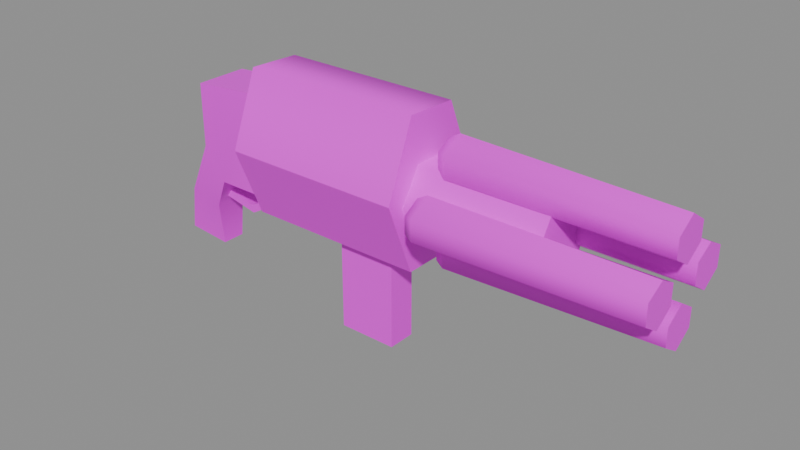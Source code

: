 # Source: g_nail2.blend  (saved by Blender 5.2.45; exported with 4.5.12 LTS)
import bpy
from mathutils import Matrix  # noqa: F401  (used for matrix-valued properties, if any)

bpy.ops.wm.read_factory_settings(use_empty=True)
scene = bpy.context.scene
scene.name = 'Scene'

# ---- collections
col_anchors = bpy.data.collections.new('anchors'); scene.collection.children.link(col_anchors)

# ---- images (referenced by path relative to the original .blend; pixels are not part of the script)
import os
ASSET_DIR = os.environ.get("B2B_ASSET_DIR", "")  # directory of the original .blend (textures are referenced by path, not embedded)
HERE = os.path.dirname(os.path.abspath(__file__))  # packed textures are extracted next to this script under _unpacked/

def load_image(name, relpath, width, height, colorspace="sRGB"):
    """Load a texture the original file referenced (path relative to the .blend, or extracted next to this script)."""
    p = next((c for c in (os.path.join(HERE, relpath), os.path.join(ASSET_DIR, relpath)) if relpath and os.path.exists(c)), "")
    if p:
        img = bpy.data.images.load(p, check_existing=True)
        img.name = name
    else:  # same state as the original file: an image datablock whose file is absent (Cycles renders it pink)
        img = bpy.data.images.new(name, width, height)
        img.source = "FILE"
        img.filepath = "//" + (relpath or name)
    img.colorspace_settings.name = colorspace
    return img
img_g_nail2_skin0 = load_image('g_nail2_skin0', 'g_nail2_skin0.png', 1024, 1024, 'sRGB')

# ---- materials (node trees are filled in below, after node groups)
mat_g_nail2 = bpy.data.materials.new('g_nail2')

# ---- material node trees
mat_g_nail2.use_nodes = True; mat_g_nail2.node_tree.nodes.clear()
_N = mat_g_nail2.node_tree.nodes; _L = mat_g_nail2.node_tree.links
n0 = _N.new('ShaderNodeBsdfPrincipled'); n0.name = 'Principled BSDF'; n0.location = (-200, 100)
n0.inputs[10].default_value = 0.005
n1 = _N.new('ShaderNodeOutputMaterial'); n1.name = 'Material Output'; n1.location = (200, 100)
n2 = _N.new('ShaderNodeTexImage'); n2.name = 'Image Texture'; n2.location = (0, 0)
n2.image = img_g_nail2_skin0
n2.interpolation = 'Closest'
_L.new(n0.outputs[0], n1.inputs[0])
_L.new(n2.outputs[0], n0.inputs[0])
n1.is_active_output = True

# ---- meshes
me_g_nail2 = bpy.data.meshes.new('g_nail2')
me_g_nail2.from_pydata([(14.59, -1.296, 35.33), (4.416, -2.91, 32.74), (4.416, -1.296, 35.33), (14.59, -2.91, 32.74), (14.59, 1.258, 35.33), (4.416, 2.873, 32.74), (14.59, 2.873, 32.74), (4.416, 1.258, 35.33), (14.59, -1.296, 30.15), (4.416, -1.296, 30.15), (14.59, 1.258, 30.15), (4.416, 1.258, 30.15), (6.839, 1.558, 36.7), (6.031, -0.01878, 37.16), (6.031, 1.145, 36.55), (6.839, -0.01878, 37.61), (5.547, -0.01878, 35.78), (6.839, 1.558, 35.02), (6.031, 1.145, 35.18), (6.031, -0.01878, 34.57), (6.839, -0.01878, 34.11), (6.031, -1.183, 36.55), (6.031, -1.183, 35.18), (6.839, -1.596, 36.7), (6.031, 3.173, 34.11), (5.547, 3.173, 32.74), (6.031, 4.375, 33.35), (6.031, 3.173, 31.37), (6.031, 4.375, 32.13), (6.031, 2.009, 33.35), (6.031, 2.009, 32.13), (6.031, -3.211, 34.11), (5.547, -3.211, 32.74), (6.031, -2.047, 33.35), (6.839, -1.634, 31.98), (6.031, -3.211, 31.37), (6.839, -3.211, 30.91), (6.031, -2.047, 32.13), (6.031, -4.412, 33.35), (6.031, -4.412, 32.13), (6.839, -1.596, 28.78), (6.031, -0.01878, 28.17), (6.031, -1.183, 28.93), (6.839, -0.01878, 27.87), (5.547, -0.01878, 29.54), (6.839, -1.596, 30.3), (6.031, -1.183, 30.15), (6.031, -0.01878, 30.91), (6.839, -0.01878, 31.37), (6.031, 1.145, 28.93), (6.031, 1.145, 30.15), (-14.97, -1.258, 26.34), (-18.52, -0.92, 23.3), (-17.71, -1.258, 26.95), (-14.97, -0.92, 22.99), (-9.314, 4.15, 33.35), (4.578, 1.972, 27.87), (4.578, 4.15, 33.35), (-9.314, 1.972, 27.87), (4.578, -2.009, 27.87), (-9.314, -2.009, 27.87), (-13.19, -2.047, 29.08), (-9.314, 2.009, 29.08), (-13.19, 2.009, 29.08), (-9.314, -2.047, 29.08), (4.578, -4.187, 33.35), (-9.314, -4.187, 33.35), (-9.314, -2.047, 36.85), (-14.97, 2.009, 36.39), (-9.314, 2.009, 36.85), (-14.97, -2.047, 36.39), (-14.97, 2.009, 31.52), (4.578, -2.009, 38.83), (-9.314, -2.009, 38.83), (4.578, 1.972, 38.68), (-9.314, 1.972, 38.68), (-14.97, -2.047, 31.52), (-17.71, 1.22, 26.95), (-14.97, 1.22, 26.34), (-14.97, 0.8825, 22.99), (-18.52, 0.8825, 23.3), (-2.368, -1.108, 28.32), (-2.368, 1.07, 20.56), (-2.368, 1.07, 28.32), (-2.368, -1.108, 20.56), (2.155, 1.07, 20.56), (2.155, 1.07, 28.32), (2.155, -1.108, 20.56), (2.155, -1.108, 28.32), (-14.64, -0.6572, 27.1), (-11.74, 0.6196, 26.5), (-14.64, 0.6196, 27.1), (-11.74, -0.6572, 26.5), (-11.25, 0.6196, 27.41), (-9.96, 0.6196, 29.24), (-10.44, 0.6196, 29.24), (-10.93, 0.6196, 26.95), (-11.25, -0.6572, 27.41), (-10.44, -0.6572, 29.24), (-14.64, -0.6572, 27.71), (-11.9, -0.6572, 27.1), (6.839, -3.211, 34.57), (22.51, -4.3, 33.5), (6.839, -4.788, 33.5), (22.51, -2.873, 34.26), (6.839, 1.596, 31.98), (22.51, 2.835, 31.06), (6.839, 3.173, 30.91), (22.51, 1.446, 31.98), (22.51, -4.3, 31.98), (6.839, -4.788, 31.98), (6.839, -1.634, 33.5), (22.51, -1.483, 33.5), (6.839, 1.558, 28.78), (22.51, 1.408, 30.61), (6.839, 1.558, 30.3), (22.51, 1.408, 29.24), (6.839, 4.75, 33.5), (22.51, 2.835, 34.26), (6.839, 3.173, 34.57), (22.51, 4.262, 33.5), (22.51, 1.408, 36.24), (22.51, -1.446, 36.24), (22.51, -0.01878, 37.16), (22.51, -1.446, 34.87), (22.51, -0.01878, 33.96), (22.51, 1.408, 34.87), (22.51, 1.446, 33.5), (22.51, 4.262, 31.98), (22.51, -2.873, 31.06), (22.51, -1.483, 31.98), (22.51, -1.446, 29.24), (22.51, -0.01878, 28.32), (22.51, -0.01878, 31.52), (22.51, -1.446, 30.61), (6.839, -1.596, 35.02), (6.839, 4.788, 31.98), (6.839, 1.596, 33.5), (-14.64, 0.6196, 27.71), (-11.9, 0.6196, 27.1), (-10.93, -0.6572, 26.95), (-9.96, -0.6572, 29.24), (-13.03, -0.01878, 28.63), (-12.71, -0.3192, 29.54), (-12.54, -0.3192, 28.48), (-12.54, 0.2816, 28.48), (-12.71, 0.2816, 29.54), (-12.38, -0.01878, 27.71), (-12.06, 0.2816, 29.24), (-12.06, -0.3192, 29.24)], [], [(0, 2, 1), (0, 1, 3), (4, 6, 5), (4, 5, 7), (8, 3, 1), (8, 1, 9), (10, 11, 5), (10, 5, 6), (11, 10, 8), (11, 8, 9), (7, 2, 0), (7, 0, 4), (12, 14, 13), (12, 13, 15), (13, 14, 16), (17, 18, 14), (17, 14, 12), (17, 20, 19), (17, 19, 18), (19, 16, 18), (16, 22, 21), (23, 15, 13), (23, 13, 21), (13, 16, 21), (19, 22, 16), (16, 14, 18), (24, 26, 25), (27, 25, 28), (25, 30, 29), (24, 25, 29), (27, 30, 25), (25, 26, 28), (31, 33, 32), (34, 36, 35), (34, 35, 37), (35, 32, 37), (32, 39, 38), (31, 32, 38), (35, 39, 32), (32, 33, 37), (40, 42, 41), (40, 41, 43), (41, 42, 44), (45, 46, 42), (45, 42, 40), (45, 48, 47), (45, 47, 46), (47, 44, 46), (44, 50, 49), (41, 44, 49), (47, 50, 44), (44, 42, 46), (0, 3, 8), (0, 8, 10), (0, 10, 6), (0, 6, 4), (51, 53, 52), (51, 52, 54), (55, 57, 56), (55, 56, 58), (58, 56, 59), (58, 59, 60), (61, 63, 62), (61, 62, 64), (60, 59, 65), (60, 65, 66), (67, 69, 68), (67, 68, 70), (68, 69, 62), (68, 62, 63), (68, 63, 71), (66, 65, 72), (66, 72, 73), (56, 57, 74), (56, 74, 72), (56, 72, 65), (56, 65, 59), (75, 74, 57), (75, 57, 55), (73, 72, 74), (73, 74, 75), (67, 70, 76), (67, 76, 61), (67, 61, 64), (55, 58, 60), (55, 60, 66), (55, 66, 73), (55, 73, 75), (76, 71, 77), (76, 77, 53), (70, 68, 71), (70, 71, 76), (61, 76, 53), (61, 53, 51), (63, 61, 51), (63, 51, 78), (71, 63, 78), (71, 78, 77), (79, 54, 52), (79, 52, 80), (77, 78, 79), (77, 79, 80), (53, 77, 80), (53, 80, 52), (78, 51, 54), (78, 54, 79), (81, 83, 82), (81, 82, 84), (83, 86, 85), (83, 85, 82), (86, 88, 87), (86, 87, 85), (88, 81, 84), (88, 84, 87), (84, 82, 85), (84, 85, 87), (89, 91, 90), (89, 90, 92), (93, 95, 94), (93, 94, 96), (97, 98, 95), (97, 95, 93), (92, 100, 99), (92, 99, 89), (101, 103, 102), (101, 102, 104), (105, 107, 106), (105, 106, 108), (103, 110, 109), (103, 109, 102), (111, 101, 104), (111, 104, 112), (113, 115, 114), (113, 114, 116), (117, 119, 118), (117, 118, 120), (121, 123, 122), (121, 122, 124), (121, 124, 125), (121, 125, 126), (120, 118, 127), (120, 127, 108), (120, 108, 106), (120, 106, 128), (112, 104, 102), (112, 102, 109), (112, 109, 129), (112, 129, 130), (131, 132, 116), (131, 116, 114), (131, 114, 133), (131, 133, 134), (135, 23, 21), (135, 21, 22), (135, 22, 19), (135, 19, 20), (117, 26, 24), (117, 24, 119), (136, 28, 26), (136, 26, 117), (136, 107, 27), (136, 27, 28), (137, 119, 24), (137, 24, 29), (105, 137, 29), (105, 29, 30), (105, 30, 27), (105, 27, 107), (111, 33, 31), (111, 31, 101), (34, 37, 33), (34, 33, 111), (103, 101, 31), (103, 31, 38), (110, 103, 38), (110, 38, 39), (110, 39, 35), (110, 35, 36), (113, 43, 41), (113, 41, 49), (115, 113, 49), (115, 49, 50), (115, 50, 47), (115, 47, 48), (115, 48, 133), (115, 133, 114), (45, 40, 131), (45, 131, 134), (136, 117, 120), (136, 120, 128), (15, 23, 122), (15, 122, 123), (48, 45, 134), (48, 134, 133), (12, 15, 123), (12, 123, 121), (107, 136, 128), (107, 128, 106), (23, 135, 124), (23, 124, 122), (43, 113, 116), (43, 116, 132), (110, 36, 129), (110, 129, 109), (135, 20, 125), (135, 125, 124), (17, 12, 121), (17, 121, 126), (34, 111, 112), (34, 112, 130), (119, 137, 127), (119, 127, 118), (40, 43, 132), (40, 132, 131), (137, 105, 108), (137, 108, 127), (20, 17, 126), (20, 126, 125), (36, 34, 130), (36, 130, 129), (100, 139, 138), (100, 138, 99), (140, 97, 100), (140, 100, 92), (92, 90, 96), (92, 96, 140), (97, 93, 139), (97, 139, 100), (94, 141, 140), (94, 140, 96), (141, 98, 97), (141, 97, 140), (139, 93, 96), (139, 96, 90), (138, 139, 90), (138, 90, 91), (142, 144, 143), (145, 142, 146), (144, 142, 147), (144, 145, 148), (144, 148, 149), (145, 144, 147), (144, 149, 143), (148, 145, 146), (142, 143, 146), (142, 145, 147)])
me_g_nail2.polygons.foreach_set('use_smooth', [True] * 246)
_k = set([(0, 3), (0, 4), (3, 8), (4, 6), (4, 7), (5, 6), (6, 10), (8, 10), (10, 11), (13, 15), (13, 16), (15, 123), (16, 19), (19, 20), (20, 125), (24, 25), (24, 119), (25, 27), (27, 107), (31, 32), (31, 101), (32, 35), (35, 36), (36, 129), (51, 54), (51, 61), (52, 53), (52, 54), (52, 80), (53, 76), (53, 77), (54, 79), (55, 57), (55, 58), (55, 75), (56, 57), (56, 58), (56, 59), (57, 74), (58, 60), (59, 60), (59, 65), (60, 66), (61, 64), (62, 63), (63, 78), (65, 66), (65, 72), (66, 73), (67, 70), (68, 69), (68, 70), (68, 71), (70, 76), (71, 76), (71, 77), (72, 74), (73, 75), (77, 80), (78, 79), (79, 80), (81, 84), (82, 83), (82, 84), (82, 85), (84, 87), (85, 86), (85, 87), (87, 88), (89, 92), (90, 91), (90, 96), (92, 140), (93, 95), (93, 139), (94, 96), (97, 98), (97, 100), (99, 100), (101, 104), (102, 104), (102, 109), (104, 112), (106, 107), (106, 108), (106, 128), (108, 127), (109, 129), (112, 130), (114, 116), (114, 133), (116, 132), (118, 119), (118, 120), (118, 127), (120, 128), (121, 123), (121, 126), (122, 123), (122, 124), (124, 125), (125, 126), (129, 130), (131, 132), (131, 134), (133, 134), (138, 139), (140, 141), (142, 143), (142, 146), (144, 147), (144, 149), (145, 147), (145, 148)])
me_g_nail2.attributes.new('sharp_edge', 'BOOLEAN', 'EDGE').data.foreach_set('value', [ (min(e.vertices), max(e.vertices)) in _k for e in me_g_nail2.edges])
_uv = me_g_nail2.uv_layers.new(name='UVMap')
_uv.uv.foreach_set('vector', [0.6758, 0.3555, 0.6758, 0.6133, 0.5898, 0.6133, 0.6758, 0.3555, 0.5898, 0.6133, 0.5898, 0.3555, 0.6758, 0.3555, 0.5898, 0.3555, 0.5898, 0.6133, 0.6758, 0.3555, 0.5898, 0.6133, 0.6758, 0.6133, 0.5039, 0.3555, 0.5898, 0.3555, 0.5898, 0.6133, 0.5039, 0.3555, 0.5898, 0.6133, 0.5039, 0.6133, 0.5039, 0.3555, 0.5039, 0.6133, 0.5898, 0.6133, 0.5039, 0.3555, 0.5898, 0.6133, 0.5898, 0.3555, 0.4414, 0.6133, 0.4414, 0.3555, 0.5039, 0.3555, 0.4414, 0.6133, 0.5039, 0.3555, 0.5039, 0.6133, 0.7383, 0.6133, 0.6758, 0.6133, 0.6758, 0.3555, 0.7383, 0.6133, 0.6758, 0.3555, 0.7383, 0.3555, 0.07422, 0.582, 0.04297, 0.5742, 0.04297, 0.6055, 0.07422, 0.582, 0.04297, 0.6055, 0.07422, 0.6211, 0.04297, 0.6055, 0.04297, 0.5742, 0.01953, 0.5586, 0.07422, 0.5352, 0.04297, 0.543, 0.04297, 0.5742, 0.07422, 0.5352, 0.04297, 0.5742, 0.07422, 0.582, 0.07422, 0.5352, 0.07422, 0.4961, 0.04297, 0.5117, 0.07422, 0.5352, 0.04297, 0.5117, 0.04297, 0.543, 0.04297, 0.5117, 0.01953, 0.5586, 0.04297, 0.543, 0.01953, 0.5586, 0.04297, 0.543, 0.04297, 0.5742, 0.07422, 0.582, 0.07422, 0.6211, 0.04297, 0.6055, 0.07422, 0.582, 0.04297, 0.6055, 0.04297, 0.5742, 0.04297, 0.6055, 0.01953, 0.5586, 0.04297, 0.5742, 0.04297, 0.5117, 0.04297, 0.543, 0.01953, 0.5586, 0.01953, 0.5586, 0.04297, 0.5742, 0.04297, 0.543, 0.04297, 0.6055, 0.04297, 0.5742, 0.01953, 0.5586, 0.04297, 0.5117, 0.01953, 0.5586, 0.04297, 0.543, 0.01953, 0.418, 0.04297, 0.4023, 0.04297, 0.4336, 0.04297, 0.4648, 0.01953, 0.418, 0.04297, 0.4336, 0.04297, 0.3711, 0.04297, 0.4023, 0.01953, 0.418, 0.01953, 0.5586, 0.04297, 0.5742, 0.04297, 0.543, 0.04297, 0.4648, 0.04297, 0.4336, 0.01953, 0.418, 0.07422, 0.3945, 0.07422, 0.3555, 0.04297, 0.3711, 0.07422, 0.3945, 0.04297, 0.3711, 0.04297, 0.4023, 0.04297, 0.3711, 0.01953, 0.418, 0.04297, 0.4023, 0.01953, 0.5586, 0.04297, 0.543, 0.04297, 0.5742, 0.04297, 0.6055, 0.01953, 0.5586, 0.04297, 0.5742, 0.04297, 0.5117, 0.04297, 0.543, 0.01953, 0.5586, 0.01953, 0.418, 0.04297, 0.4336, 0.04297, 0.4023, 0.07422, 0.2539, 0.04297, 0.2617, 0.04297, 0.2305, 0.07422, 0.2539, 0.04297, 0.2305, 0.07422, 0.2148, 0.04297, 0.2305, 0.04297, 0.2617, 0.01953, 0.2773, 0.07422, 0.3008, 0.04297, 0.293, 0.04297, 0.2617, 0.07422, 0.3008, 0.04297, 0.2617, 0.07422, 0.2539, 0.07422, 0.3008, 0.07422, 0.3398, 0.04297, 0.3242, 0.07422, 0.3008, 0.04297, 0.3242, 0.04297, 0.293, 0.04297, 0.3242, 0.01953, 0.2773, 0.04297, 0.293, 0.01953, 0.2773, 0.04297, 0.293, 0.04297, 0.2617, 0.04297, 0.2305, 0.01953, 0.2773, 0.04297, 0.2617, 0.04297, 0.3242, 0.04297, 0.293, 0.01953, 0.2773, 0.01953, 0.2773, 0.04297, 0.2617, 0.04297, 0.293, 0.8867, 0.3398, 0.8477, 0.2773, 0.8867, 0.2148, 0.8867, 0.3398, 0.8867, 0.2148, 0.9492, 0.2148, 0.8867, 0.3398, 0.9492, 0.2148, 0.9883, 0.2773, 0.8867, 0.3398, 0.9883, 0.2773, 0.9492, 0.3398, 0.8789, 0.1367, 0.8633, 0.05859, 0.9648, 0.02734, 0.8789, 0.1367, 0.9648, 0.02734, 0.9727, 0.1367, 0.418, 0.9805, 0.418, 0.6445, 0.5742, 0.6445, 0.418, 0.9805, 0.5742, 0.6445, 0.5742, 0.9805, 0.5742, 0.9805, 0.5742, 0.6445, 0.6602, 0.6445, 0.5742, 0.9805, 0.6602, 0.6445, 0.6602, 0.9805, 0.5273, 0.1992, 0.457, 0.1992, 0.457, 0.1445, 0.5273, 0.1992, 0.457, 0.1445, 0.5273, 0.1445, 0.6602, 0.9805, 0.6602, 0.6445, 0.8164, 0.6445, 0.6602, 0.9805, 0.8164, 0.6445, 0.8164, 0.9805, 0.02734, 0.1211, 0.02734, 0.02734, 0.1758, 0.02734, 0.02734, 0.1211, 0.1758, 0.02734, 0.1758, 0.1211, 0.5664, 0.1445, 0.5586, 0.332, 0.793, 0.332, 0.5664, 0.1445, 0.793, 0.332, 0.793, 0.1992, 0.5664, 0.1445, 0.793, 0.1992, 0.7148, 0.1445, 0.01953, 0.9805, 0.01953, 0.6445, 0.1758, 0.6445, 0.01953, 0.9805, 0.1758, 0.6445, 0.1758, 0.9805, 0.9492, 0.7695, 0.9883, 0.8711, 0.9492, 0.9727, 0.9492, 0.7695, 0.9492, 0.9727, 0.8789, 0.9727, 0.9492, 0.7695, 0.8789, 0.9727, 0.8398, 0.8711, 0.9492, 0.7695, 0.8398, 0.8711, 0.8789, 0.7695, 0.2617, 0.9805, 0.2617, 0.6445, 0.418, 0.6445, 0.2617, 0.9805, 0.418, 0.6445, 0.418, 0.9805, 0.1758, 0.9805, 0.1758, 0.6445, 0.2617, 0.6445, 0.1758, 0.9805, 0.2617, 0.6445, 0.2617, 0.9805, 0.5586, 0.332, 0.5664, 0.1445, 0.7148, 0.1445, 0.5586, 0.332, 0.7148, 0.1445, 0.793, 0.1992, 0.5586, 0.332, 0.793, 0.1992, 0.793, 0.332, 0.8398, 0.8711, 0.8789, 0.7695, 0.9492, 0.7695, 0.8398, 0.8711, 0.9492, 0.7695, 0.9883, 0.8711, 0.8398, 0.8711, 0.9883, 0.8711, 0.9492, 0.9727, 0.8398, 0.8711, 0.9492, 0.9727, 0.8789, 0.9727, 0.3164, 0.1211, 0.3164, 0.02734, 0.4492, 0.04297, 0.3164, 0.1211, 0.4492, 0.04297, 0.4492, 0.1055, 0.1758, 0.1211, 0.1758, 0.02734, 0.3164, 0.02734, 0.1758, 0.1211, 0.3164, 0.02734, 0.3164, 0.1211, 0.793, 0.1992, 0.7148, 0.1445, 0.8633, 0.05859, 0.793, 0.1992, 0.8633, 0.05859, 0.8789, 0.1367, 0.457, 0.1992, 0.5273, 0.1992, 0.5117, 0.2695, 0.457, 0.1992, 0.5117, 0.2695, 0.4727, 0.2695, 0.7148, 0.1445, 0.793, 0.1992, 0.8789, 0.1367, 0.7148, 0.1445, 0.8789, 0.1367, 0.8633, 0.05859, 0.4102, 0.1602, 0.4102, 0.1836, 0.3477, 0.1836, 0.4102, 0.1602, 0.3477, 0.1836, 0.3477, 0.1602, 0.8633, 0.05859, 0.8789, 0.1367, 0.9727, 0.1367, 0.8633, 0.05859, 0.9727, 0.1367, 0.9648, 0.02734, 0.4492, 0.1055, 0.4492, 0.04297, 0.5508, 0.05078, 0.4492, 0.1055, 0.5508, 0.05078, 0.5508, 0.09766, 0.4727, 0.2695, 0.5117, 0.2695, 0.5039, 0.3242, 0.4727, 0.2695, 0.5039, 0.3242, 0.4805, 0.3242, 0.9883, 0.5977, 0.9336, 0.5977, 0.9336, 0.4102, 0.9883, 0.5977, 0.9336, 0.4102, 0.9883, 0.4102, 0.9336, 0.5977, 0.8242, 0.5977, 0.8242, 0.4102, 0.9336, 0.5977, 0.8242, 0.4102, 0.9336, 0.4102, 0.7695, 0.5977, 0.8242, 0.5977, 0.8242, 0.4102, 0.7695, 0.5977, 0.8242, 0.4102, 0.7695, 0.4102, 0.8242, 0.5977, 0.9336, 0.5977, 0.9336, 0.4102, 0.8242, 0.5977, 0.9336, 0.4102, 0.8242, 0.4102, 0.9336, 0.3555, 0.9336, 0.4102, 0.8242, 0.4102, 0.9336, 0.3555, 0.8242, 0.4102, 0.8242, 0.3555, 0.07422, 0.207, 0.07422, 0.1758, 0.1445, 0.1758, 0.07422, 0.207, 0.1445, 0.1758, 0.1445, 0.207, 0.6211, 0.05078, 0.5898, 0.1211, 0.5664, 0.1211, 0.6211, 0.05078, 0.5664, 0.1211, 0.6055, 0.03516, 0.168, 0.1367, 0.2305, 0.1367, 0.2305, 0.168, 0.168, 0.1367, 0.2305, 0.168, 0.168, 0.168, 0.6445, 0.01953, 0.6445, 0.04297, 0.7461, 0.06641, 0.6445, 0.01953, 0.7461, 0.06641, 0.7461, 0.04297, 0.07422, 0.6211, 0.07422, 0.582, 0.418, 0.582, 0.07422, 0.6211, 0.418, 0.582, 0.418, 0.6211, 0.07422, 0.3945, 0.07422, 0.3555, 0.418, 0.3555, 0.07422, 0.3945, 0.418, 0.3555, 0.418, 0.3945, 0.07422, 0.582, 0.07422, 0.5352, 0.418, 0.5352, 0.07422, 0.582, 0.418, 0.5352, 0.418, 0.582, 0.07422, 0.4414, 0.07422, 0.4805, 0.418, 0.4805, 0.07422, 0.4414, 0.418, 0.4805, 0.418, 0.4414, 0.07422, 0.2539, 0.07422, 0.3008, 0.418, 0.3008, 0.07422, 0.2539, 0.418, 0.3008, 0.418, 0.2539, 0.07422, 0.582, 0.07422, 0.6211, 0.418, 0.6211, 0.07422, 0.582, 0.418, 0.6211, 0.418, 0.582, 0.957, 0.7227, 0.9102, 0.7539, 0.8633, 0.7227, 0.957, 0.7227, 0.8633, 0.7227, 0.8633, 0.6758, 0.957, 0.7227, 0.8633, 0.6758, 0.9102, 0.6445, 0.957, 0.7227, 0.9102, 0.6445, 0.957, 0.6758, 0.957, 0.7227, 0.9102, 0.7539, 0.8633, 0.7227, 0.957, 0.7227, 0.8633, 0.7227, 0.8633, 0.6758, 0.957, 0.7227, 0.8633, 0.6758, 0.9102, 0.6445, 0.957, 0.7227, 0.9102, 0.6445, 0.957, 0.6758, 0.957, 0.7227, 0.9102, 0.7539, 0.8633, 0.7227, 0.957, 0.7227, 0.8633, 0.7227, 0.8633, 0.6758, 0.957, 0.7227, 0.8633, 0.6758, 0.9102, 0.6445, 0.957, 0.7227, 0.9102, 0.6445, 0.957, 0.6758, 0.8633, 0.6758, 0.9102, 0.6445, 0.957, 0.6758, 0.8633, 0.6758, 0.957, 0.6758, 0.957, 0.7227, 0.8633, 0.6758, 0.957, 0.7227, 0.9102, 0.7539, 0.8633, 0.6758, 0.9102, 0.7539, 0.8633, 0.7227, 0.07422, 0.5352, 0.07422, 0.582, 0.04297, 0.5742, 0.07422, 0.5352, 0.04297, 0.5742, 0.04297, 0.543, 0.07422, 0.5352, 0.04297, 0.543, 0.04297, 0.5117, 0.07422, 0.5352, 0.04297, 0.5117, 0.07422, 0.4961, 0.07422, 0.582, 0.04297, 0.5742, 0.04297, 0.6055, 0.07422, 0.582, 0.04297, 0.6055, 0.07422, 0.6211, 0.07422, 0.5352, 0.04297, 0.543, 0.04297, 0.5742, 0.07422, 0.5352, 0.04297, 0.5742, 0.07422, 0.582, 0.07422, 0.5352, 0.07422, 0.4961, 0.04297, 0.5117, 0.07422, 0.5352, 0.04297, 0.5117, 0.04297, 0.543, 0.07422, 0.4414, 0.07422, 0.4805, 0.04297, 0.4648, 0.07422, 0.4414, 0.04297, 0.4648, 0.04297, 0.4336, 0.07422, 0.3945, 0.07422, 0.4414, 0.04297, 0.4336, 0.07422, 0.3945, 0.04297, 0.4336, 0.04297, 0.4023, 0.07422, 0.3945, 0.04297, 0.4023, 0.04297, 0.3711, 0.07422, 0.3945, 0.04297, 0.3711, 0.07422, 0.3555, 0.07422, 0.4414, 0.04297, 0.4336, 0.04297, 0.4648, 0.07422, 0.4414, 0.04297, 0.4648, 0.07422, 0.4805, 0.07422, 0.3945, 0.04297, 0.4023, 0.04297, 0.4336, 0.07422, 0.3945, 0.04297, 0.4336, 0.07422, 0.4414, 0.07422, 0.582, 0.07422, 0.6211, 0.04297, 0.6055, 0.07422, 0.582, 0.04297, 0.6055, 0.04297, 0.5742, 0.07422, 0.5352, 0.07422, 0.582, 0.04297, 0.5742, 0.07422, 0.5352, 0.04297, 0.5742, 0.04297, 0.543, 0.07422, 0.5352, 0.04297, 0.543, 0.04297, 0.5117, 0.07422, 0.5352, 0.04297, 0.5117, 0.07422, 0.4961, 0.07422, 0.2539, 0.07422, 0.2148, 0.04297, 0.2305, 0.07422, 0.2539, 0.04297, 0.2305, 0.04297, 0.2617, 0.07422, 0.3008, 0.07422, 0.2539, 0.04297, 0.2617, 0.07422, 0.3008, 0.04297, 0.2617, 0.04297, 0.293, 0.07422, 0.3008, 0.04297, 0.293, 0.04297, 0.3242, 0.07422, 0.3008, 0.04297, 0.3242, 0.07422, 0.3398, 0.07422, 0.3008, 0.07422, 0.3398, 0.418, 0.3398, 0.07422, 0.3008, 0.418, 0.3398, 0.418, 0.3008, 0.07422, 0.3008, 0.07422, 0.2539, 0.418, 0.2539, 0.07422, 0.3008, 0.418, 0.2539, 0.418, 0.3008, 0.07422, 0.5352, 0.07422, 0.582, 0.418, 0.582, 0.07422, 0.5352, 0.418, 0.582, 0.418, 0.5352, 0.07422, 0.6211, 0.07422, 0.582, 0.418, 0.582, 0.07422, 0.6211, 0.418, 0.582, 0.418, 0.6211, 0.07422, 0.3398, 0.07422, 0.3008, 0.418, 0.3008, 0.07422, 0.3398, 0.418, 0.3008, 0.418, 0.3398, 0.07422, 0.582, 0.07422, 0.6211, 0.418, 0.6211, 0.07422, 0.582, 0.418, 0.6211, 0.418, 0.582, 0.07422, 0.4961, 0.07422, 0.5352, 0.418, 0.5352, 0.07422, 0.4961, 0.418, 0.5352, 0.418, 0.4961, 0.07422, 0.582, 0.07422, 0.5352, 0.418, 0.5352, 0.07422, 0.582, 0.418, 0.5352, 0.418, 0.582, 0.07422, 0.2148, 0.07422, 0.2539, 0.418, 0.2539, 0.07422, 0.2148, 0.418, 0.2539, 0.418, 0.2148, 0.07422, 0.5352, 0.07422, 0.4961, 0.418, 0.4961, 0.07422, 0.5352, 0.418, 0.4961, 0.418, 0.5352, 0.07422, 0.5352, 0.07422, 0.4961, 0.418, 0.4961, 0.07422, 0.5352, 0.418, 0.4961, 0.418, 0.5352, 0.07422, 0.5352, 0.07422, 0.582, 0.418, 0.582, 0.07422, 0.5352, 0.418, 0.582, 0.418, 0.5352, 0.07422, 0.3945, 0.07422, 0.4414, 0.418, 0.4414, 0.07422, 0.3945, 0.418, 0.4414, 0.418, 0.3945, 0.07422, 0.4805, 0.07422, 0.4414, 0.418, 0.4414, 0.07422, 0.4805, 0.418, 0.4414, 0.418, 0.4805, 0.07422, 0.2539, 0.07422, 0.2148, 0.418, 0.2148, 0.07422, 0.2539, 0.418, 0.2148, 0.418, 0.2539, 0.07422, 0.4414, 0.07422, 0.3945, 0.418, 0.3945, 0.07422, 0.4414, 0.418, 0.3945, 0.418, 0.4414, 0.07422, 0.4961, 0.07422, 0.5352, 0.418, 0.5352, 0.07422, 0.4961, 0.418, 0.5352, 0.418, 0.4961, 0.07422, 0.3555, 0.07422, 0.3945, 0.418, 0.3945, 0.07422, 0.3555, 0.418, 0.3945, 0.418, 0.3555, 0.1445, 0.1367, 0.1445, 0.168, 0.07422, 0.168, 0.1445, 0.1367, 0.07422, 0.168, 0.07422, 0.1367, 0.6055, 0.03516, 0.6211, 0.05078, 0.6445, 0.04297, 0.6055, 0.03516, 0.6445, 0.04297, 0.6445, 0.01953, 0.1445, 0.207, 0.1445, 0.1758, 0.168, 0.1758, 0.1445, 0.207, 0.168, 0.1758, 0.168, 0.207, 0.168, 0.1367, 0.168, 0.168, 0.1445, 0.168, 0.168, 0.1367, 0.1445, 0.168, 0.1445, 0.1367, 0.2305, 0.1758, 0.2305, 0.207, 0.168, 0.207, 0.2305, 0.1758, 0.168, 0.207, 0.168, 0.1758, 0.5664, 0.1211, 0.5898, 0.1211, 0.6211, 0.05078, 0.5664, 0.1211, 0.6211, 0.05078, 0.6055, 0.03516, 0.6445, 0.04297, 0.6211, 0.05078, 0.6055, 0.03516, 0.6445, 0.04297, 0.6055, 0.03516, 0.6445, 0.01953, 0.7461, 0.06641, 0.6445, 0.04297, 0.6445, 0.01953, 0.7461, 0.06641, 0.6445, 0.01953, 0.7461, 0.04297, 0.6992, 0.08984, 0.6758, 0.08984, 0.707, 0.1289, 0.6758, 0.08984, 0.6992, 0.08984, 0.707, 0.1289, 0.6758, 0.08984, 0.6992, 0.08984, 0.6602, 0.05859, 0.2461, 0.168, 0.2617, 0.168, 0.2617, 0.1992, 0.2461, 0.168, 0.2617, 0.1992, 0.2461, 0.1992, 0.2617, 0.168, 0.2461, 0.168, 0.2539, 0.1445, 0.6758, 0.08984, 0.6758, 0.1289, 0.707, 0.1289, 0.6758, 0.1289, 0.6758, 0.08984, 0.707, 0.1289, 0.2852, 0.168, 0.293, 0.1992, 0.2773, 0.1992, 0.6992, 0.08984, 0.6758, 0.08984, 0.6602, 0.05859])
me_g_nail2.materials.append(mat_g_nail2)
me_g_nail2.update()

# ---- objects
ob_g_nail2 = bpy.data.objects.new('g_nail2', me_g_nail2)

# ---- transforms, parenting, visibility, modifiers, constraints
ob_g_nail2.location = (0.0, 0.0, 0.0)

# ---- collection membership
scene.collection.objects.link(ob_g_nail2)

# ---- scene / render settings (as saved in the file)
scene.frame_start = 1; scene.frame_end = 250; scene.frame_set(1)
scene.render.engine = 'BLENDER_EEVEE_NEXT'
scene.render.bake_bias = 0.0
scene.render.bake_samples = 0
scene.render.compositor_device = 'GPU'
scene.eevee.use_volume_custom_range = False
scene.eevee.fast_gi_thickness_near = 0.1
scene.eevee.fast_gi_thickness_far = 0.0
scene.eevee.ray_tracing_options.screen_trace_thickness = 0.1
bpy.context.view_layer.update()

# ---- added for rendering (the .blend has no active camera and no usable light): camera, sun + grey world if the file has none
cam_auto = bpy.data.cameras.new('AutoCamera')
cam_auto.lens = 50.0
cam_auto.sensor_width = 36.0
cam_auto.clip_end = 1000.0
ob_auto_camera = bpy.data.objects.new('AutoCamera', cam_auto)
scene.collection.objects.link(ob_auto_camera)
ob_auto_camera.location = (44.4829, -50.9879, 63.6855)
ob_auto_camera.rotation_euler = (1.09748, -7.21219e-08, 0.694738)
scene.camera = ob_auto_camera
light_auto_sun = bpy.data.lights.new('AutoSun', 'SUN')
light_auto_sun.energy = 3.0
light_auto_sun.angle = 0.0523599
ob_auto_sun = bpy.data.objects.new('AutoSun', light_auto_sun)
scene.collection.objects.link(ob_auto_sun)
ob_auto_sun.rotation_euler = (0.872665, 0.174533, 0.523599)
if scene.world is None:
    world_auto = bpy.data.worlds.new('AutoWorld')
    world_auto.color = (0.3, 0.3, 0.3)
    scene.world = world_auto
bpy.context.view_layer.update()
